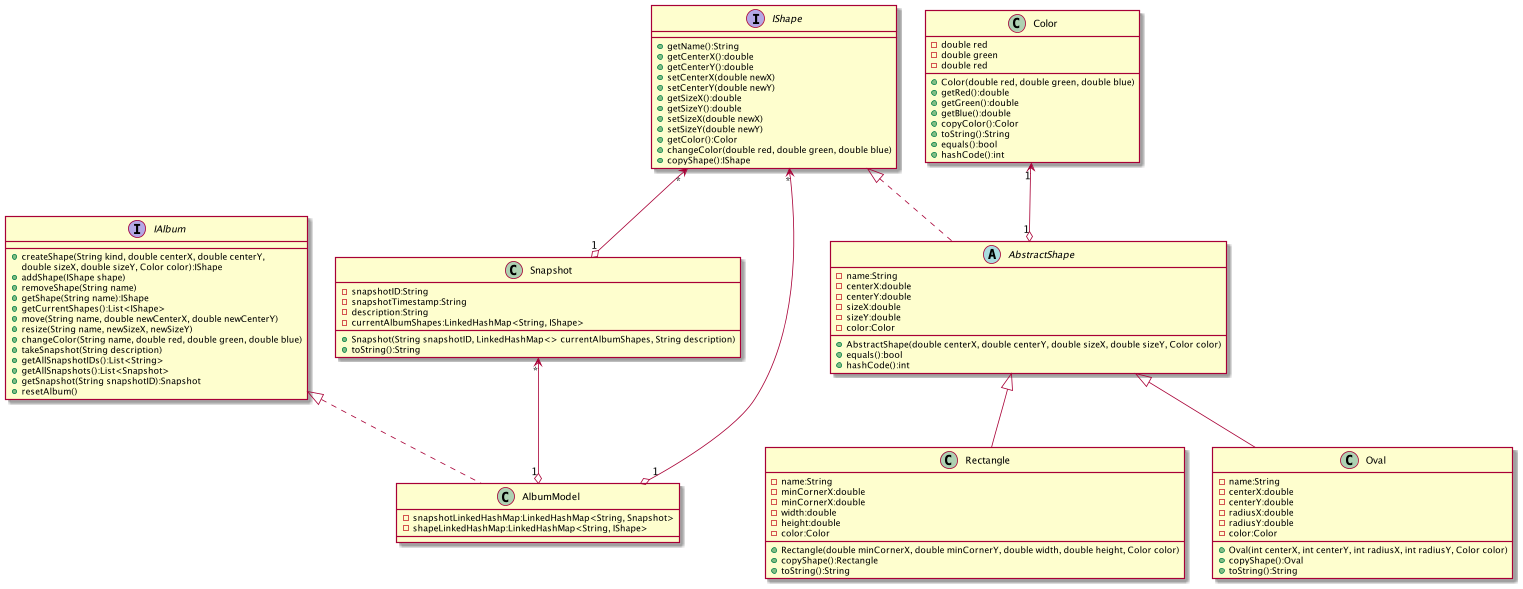

The diagram above was rendered by PlantUML. Its source (embedded in the PNG):
@startuml
'https://plantuml.com/class-diagram

class Snapshot {
- snapshotID:String
- snapshotTimestamp:String
- description:String
- currentAlbumShapes:LinkedHashMap<String, IShape>
+ Snapshot(String snapshotID, LinkedHashMap<> currentAlbumShapes, String description)
+ toString():String
}

interface IAlbum {
+ createShape(String kind, double centerX, double centerY,
double sizeX, double sizeY, Color color):IShape
+ addShape(IShape shape)
+ removeShape(String name)
+ getShape(String name):IShape
+ getCurrentShapes():List<IShape>
+ move(String name, double newCenterX, double newCenterY)
+ resize(String name, newSizeX, newSizeY)
+ changeColor(String name, double red, double green, double blue)
+ takeSnapshot(String description)
+ getAllSnapshotIDs():List<String>
+ getAllSnapshots():List<Snapshot>
+ getSnapshot(String snapshotID):Snapshot
+ resetAlbum()
}

class AlbumModel implements IAlbum {
- snapshotLinkedHashMap:LinkedHashMap<String, Snapshot>
- shapeLinkedHashMap:LinkedHashMap<String, IShape>
}

interface IShape{
+ getName():String
+ getCenterX():double
+ getCenterY():double
+ setCenterX(double newX)
+ setCenterY(double newY)
+ getSizeX():double
+ getSizeY():double
+ setSizeX(double newX)
+ setSizeY(double newY)
+ getColor():Color
+ changeColor(double red, double green, double blue)
+ copyShape():IShape
}

abstract class AbstractShape implements IShape {
- name:String
- centerX:double
- centerY:double
- sizeX:double
- sizeY:double
- color:Color
+ AbstractShape(double centerX, double centerY, double sizeX, double sizeY, Color color)
+ equals():bool
+ hashCode():int
}

class Rectangle extends AbstractShape {
- name:String
- minCornerX:double
- minCornerX:double
- width:double
- height:double
- color:Color
+ Rectangle(double minCornerX, double minCornerY, double width, double height, Color color)
+ copyShape():Rectangle
+ toString():String
}

class Oval extends AbstractShape {
- name:String
- centerX:double
- centerY:double
- radiusX:double
- radiusY:double
- color:Color
+ Oval(int centerX, int centerY, int radiusX, int radiusY, Color color)
+ copyShape():Oval
+ toString():String
}

class Color {
- double red
- double green
- double red
+ Color(double red, double green, double blue)
+ getRed():double
+ getGreen():double
+ getBlue():double
+ copyColor():Color
+ toString():String
+ equals():bool
+ hashCode():int
}

Snapshot "*" <--o "1" AlbumModel
IShape "*" <--o "1" AlbumModel
IShape "*" <--o "1" Snapshot
Color "1" <--o "1" AbstractShape
@enduml